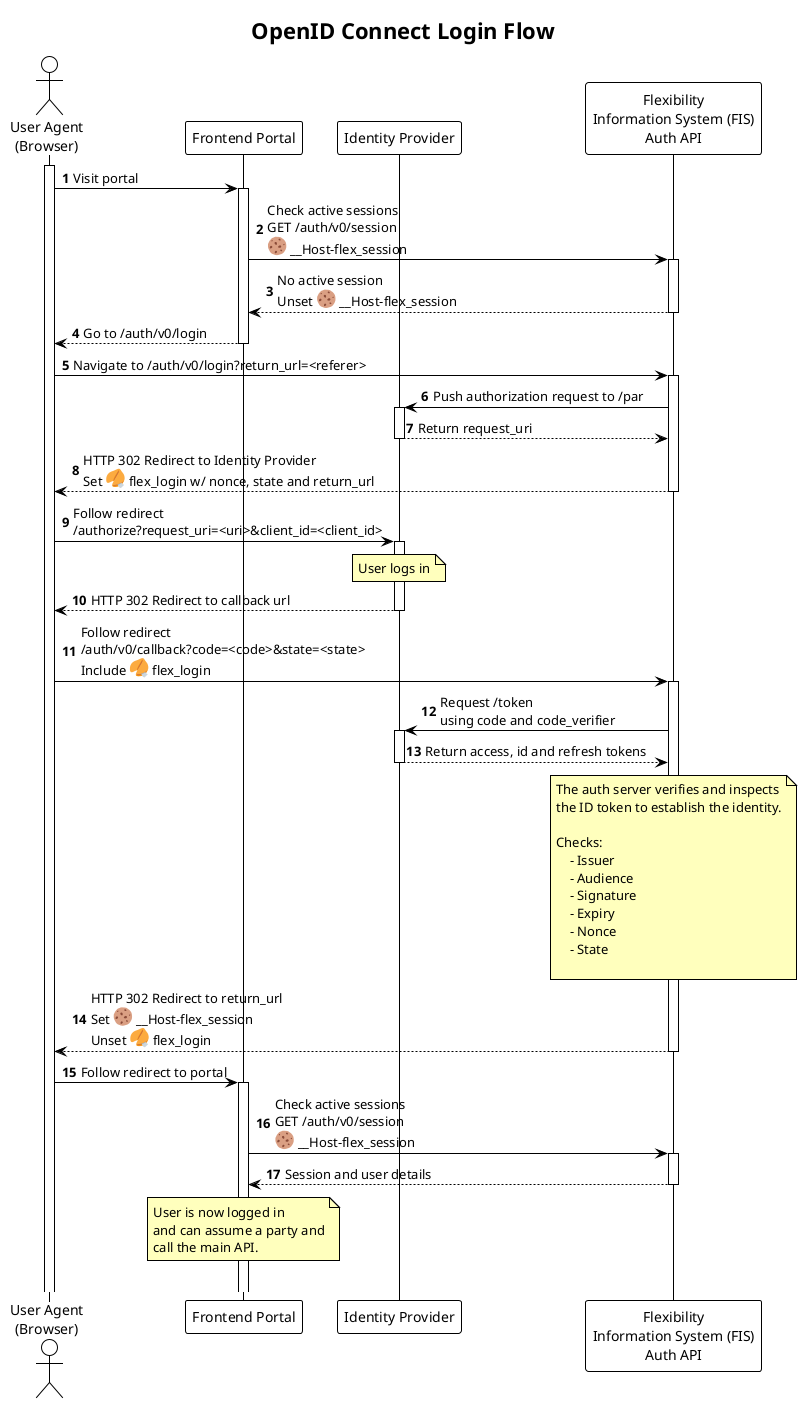

The diagram above was rendered by PlantUML. Its source (embedded in the PNG):
@startuml oidc_login_sequence

!theme plain

title OpenID Connect Login Flow

autonumber
autoactivate on

skinparam note {
    BackgroundColor #FFFFBD
}

actor "User Agent\n(Browser)" as UA
activate UA
participant "Frontend Portal" as PORTAL
participant "Identity Provider" as IDP
participant "Flexibility\nInformation System (FIS)\nAuth API" as AUTH

UA -> PORTAL: Visit portal
PORTAL -> AUTH: Check active sessions\nGET /auth/v0/session\n<:cookie:> __Host-flex_session
return No active session\nUnset <:cookie:> __Host-flex_session
return Go to /auth/v0/login

UA -> AUTH: Navigate to /auth/v0/login?return_url=<referer>
AUTH -> IDP: Push authorization request to /par
return Return request_uri
return HTTP 302 Redirect to Identity Provider\nSet <:fortune_cookie:> flex_login w/ nonce, state and return_url

UA -> IDP: Follow redirect\n/authorize?request_uri=<uri>&client_id=<client_id>
note over IDP
    User logs in
end note
return HTTP 302 Redirect to callback url

UA -> AUTH: Follow redirect\n/auth/v0/callback?code=<code>&state=<state>\nInclude <:fortune_cookie:> flex_login
AUTH -> IDP: Request /token\nusing code and code_verifier
return Return access, id and refresh tokens
note over AUTH
    The auth server verifies and inspects
    the ID token to establish the identity.

    Checks:
        - Issuer
        - Audience
        - Signature
        - Expiry
        - Nonce
        - State

end note

return HTTP 302 Redirect to return_url\nSet <:cookie:> __Host-flex_session\nUnset <:fortune_cookie:> flex_login

UA -> PORTAL: Follow redirect to portal
PORTAL -> AUTH: Check active sessions\nGET /auth/v0/session\n<:cookie:> __Host-flex_session
return Session and user details

note over PORTAL
    User is now logged in
    and can assume a party and
    call the main API.
end note
|||
@enduml